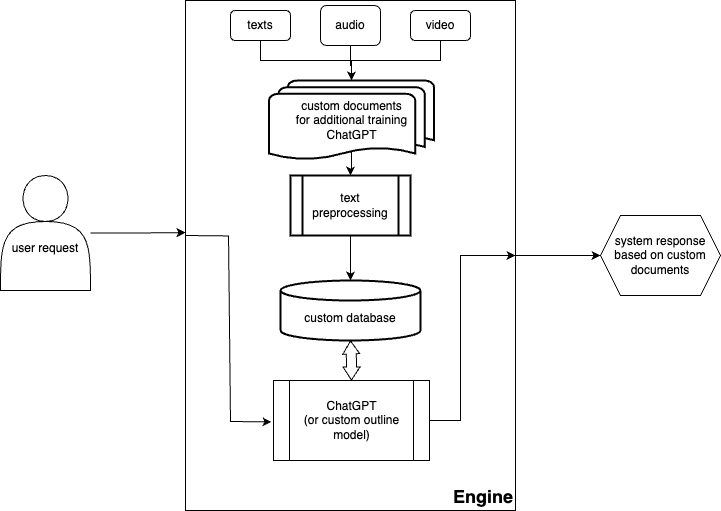

The diagram above was exported from draw.io. Its source (the exported page's mxGraphModel, read from the mxfile embedded in the PNG):
<mxGraphModel dx="1026" dy="590" grid="1" gridSize="10" guides="1" tooltips="1" connect="1" arrows="1" fold="1" page="1" pageScale="1" pageWidth="827" pageHeight="1169" math="0" shadow="0">
  <root>
    <mxCell id="WIyWlLk6GJQsqaUBKTNV-0" />
    <mxCell id="WIyWlLk6GJQsqaUBKTNV-1" parent="WIyWlLk6GJQsqaUBKTNV-0" />
    <mxCell id="NAsLfIPnMicDuJk7GfGB-14" value="&lt;div&gt;&lt;br&gt;&lt;/div&gt;&lt;div&gt;&lt;br&gt;&lt;/div&gt;user request" style="shape=actor;whiteSpace=wrap;html=1;" parent="WIyWlLk6GJQsqaUBKTNV-1" vertex="1">
      <mxGeometry x="70" y="225" width="90" height="115" as="geometry" />
    </mxCell>
    <mxCell id="NAsLfIPnMicDuJk7GfGB-15" style="edgeStyle=orthogonalEdgeStyle;rounded=0;orthogonalLoop=1;jettySize=auto;html=1;entryX=0;entryY=0.455;entryDx=0;entryDy=0;entryPerimeter=0;" parent="WIyWlLk6GJQsqaUBKTNV-1" source="NAsLfIPnMicDuJk7GfGB-14" target="NAsLfIPnMicDuJk7GfGB-13" edge="1">
      <mxGeometry relative="1" as="geometry" />
    </mxCell>
    <mxCell id="NAsLfIPnMicDuJk7GfGB-22" value="" style="edgeStyle=orthogonalEdgeStyle;rounded=0;orthogonalLoop=1;jettySize=auto;html=1;" parent="WIyWlLk6GJQsqaUBKTNV-1" source="NAsLfIPnMicDuJk7GfGB-13" target="NAsLfIPnMicDuJk7GfGB-21" edge="1">
      <mxGeometry relative="1" as="geometry" />
    </mxCell>
    <mxCell id="NAsLfIPnMicDuJk7GfGB-13" value="&lt;font style=&quot;font-size: 18px;&quot;&gt;&lt;b&gt;Engine&lt;/b&gt;&lt;/font&gt;" style="rounded=0;whiteSpace=wrap;html=1;verticalAlign=bottom;align=right;" parent="WIyWlLk6GJQsqaUBKTNV-1" vertex="1">
      <mxGeometry x="255" y="50" width="330" height="510" as="geometry" />
    </mxCell>
    <mxCell id="NAsLfIPnMicDuJk7GfGB-12" value="" style="edgeStyle=orthogonalEdgeStyle;rounded=0;orthogonalLoop=1;jettySize=auto;html=1;shape=flexArrow;startArrow=block;startWidth=6;startSize=4;endWidth=6;endSize=4;" parent="WIyWlLk6GJQsqaUBKTNV-1" source="NAsLfIPnMicDuJk7GfGB-1" edge="1">
      <mxGeometry relative="1" as="geometry">
        <mxPoint x="420" y="390" as="targetPoint" />
      </mxGeometry>
    </mxCell>
    <mxCell id="NAsLfIPnMicDuJk7GfGB-1" value="&lt;div&gt;ChatGPT&lt;/div&gt;&lt;div&gt;(or custom outline model)&lt;/div&gt;" style="shape=process;whiteSpace=wrap;html=1;backgroundOutline=1;" parent="WIyWlLk6GJQsqaUBKTNV-1" vertex="1">
      <mxGeometry x="343" y="430" width="156" height="80" as="geometry" />
    </mxCell>
    <mxCell id="NAsLfIPnMicDuJk7GfGB-6" value="" style="edgeStyle=orthogonalEdgeStyle;rounded=0;orthogonalLoop=1;jettySize=auto;html=1;exitX=0.5;exitY=0.88;exitDx=0;exitDy=0;exitPerimeter=0;" parent="WIyWlLk6GJQsqaUBKTNV-1" source="NAsLfIPnMicDuJk7GfGB-2" target="NAsLfIPnMicDuJk7GfGB-5" edge="1">
      <mxGeometry relative="1" as="geometry">
        <Array as="points">
          <mxPoint x="421" y="220" />
          <mxPoint x="420" y="220" />
        </Array>
      </mxGeometry>
    </mxCell>
    <mxCell id="NAsLfIPnMicDuJk7GfGB-2" value="&lt;div&gt;custom documents&lt;/div&gt;&lt;div&gt;for additional training&lt;/div&gt;&lt;div&gt;ChatGPT&lt;/div&gt;" style="strokeWidth=2;html=1;shape=mxgraph.flowchart.multi-document;whiteSpace=wrap;" parent="WIyWlLk6GJQsqaUBKTNV-1" vertex="1">
      <mxGeometry x="338.5" y="130" width="165" height="80" as="geometry" />
    </mxCell>
    <mxCell id="NAsLfIPnMicDuJk7GfGB-8" value="" style="edgeStyle=orthogonalEdgeStyle;rounded=0;orthogonalLoop=1;jettySize=auto;html=1;" parent="WIyWlLk6GJQsqaUBKTNV-1" source="NAsLfIPnMicDuJk7GfGB-5" edge="1">
      <mxGeometry relative="1" as="geometry">
        <mxPoint x="420" y="330" as="targetPoint" />
      </mxGeometry>
    </mxCell>
    <mxCell id="NAsLfIPnMicDuJk7GfGB-5" value="text preprocessing" style="shape=process;whiteSpace=wrap;html=1;backgroundOutline=1;strokeWidth=2;" parent="WIyWlLk6GJQsqaUBKTNV-1" vertex="1">
      <mxGeometry x="360" y="225" width="120" height="60" as="geometry" />
    </mxCell>
    <mxCell id="NAsLfIPnMicDuJk7GfGB-17" value="" style="endArrow=classic;html=1;rounded=0;exitX=0.006;exitY=0.458;exitDx=0;exitDy=0;exitPerimeter=0;entryX=0;entryY=0.5;entryDx=0;entryDy=0;" parent="WIyWlLk6GJQsqaUBKTNV-1" edge="1">
      <mxGeometry width="50" height="50" relative="1" as="geometry">
        <mxPoint x="255.00000000000003" y="285" as="sourcePoint" />
        <mxPoint x="341.02" y="471.42" as="targetPoint" />
        <Array as="points">
          <mxPoint x="298.02" y="285.41999999999996" />
          <mxPoint x="300" y="471" />
        </Array>
      </mxGeometry>
    </mxCell>
    <mxCell id="NAsLfIPnMicDuJk7GfGB-18" value="&lt;div&gt;&lt;br&gt;&lt;/div&gt;custom database" style="strokeWidth=2;html=1;shape=mxgraph.flowchart.database;whiteSpace=wrap;" parent="WIyWlLk6GJQsqaUBKTNV-1" vertex="1">
      <mxGeometry x="350" y="330" width="140" height="60" as="geometry" />
    </mxCell>
    <mxCell id="NAsLfIPnMicDuJk7GfGB-20" value="" style="endArrow=classic;html=1;rounded=0;entryX=1;entryY=0.5;entryDx=0;entryDy=0;" parent="WIyWlLk6GJQsqaUBKTNV-1" target="NAsLfIPnMicDuJk7GfGB-13" edge="1">
      <mxGeometry width="50" height="50" relative="1" as="geometry">
        <mxPoint x="499" y="470" as="sourcePoint" />
        <mxPoint x="549" y="420" as="targetPoint" />
        <Array as="points">
          <mxPoint x="530" y="470" />
          <mxPoint x="530" y="305" />
        </Array>
      </mxGeometry>
    </mxCell>
    <mxCell id="NAsLfIPnMicDuJk7GfGB-21" value="system response based on custom documents" style="shape=hexagon;perimeter=hexagonPerimeter2;whiteSpace=wrap;html=1;fixedSize=1;rounded=0;" parent="WIyWlLk6GJQsqaUBKTNV-1" vertex="1">
      <mxGeometry x="670" y="265" width="120" height="80" as="geometry" />
    </mxCell>
    <mxCell id="NAsLfIPnMicDuJk7GfGB-31" style="edgeStyle=orthogonalEdgeStyle;rounded=0;orthogonalLoop=1;jettySize=auto;html=1;exitX=0.5;exitY=1;exitDx=0;exitDy=0;" parent="WIyWlLk6GJQsqaUBKTNV-1" source="NAsLfIPnMicDuJk7GfGB-28" target="NAsLfIPnMicDuJk7GfGB-2" edge="1">
      <mxGeometry relative="1" as="geometry" />
    </mxCell>
    <mxCell id="NAsLfIPnMicDuJk7GfGB-28" value="texts" style="rounded=1;whiteSpace=wrap;html=1;" parent="WIyWlLk6GJQsqaUBKTNV-1" vertex="1">
      <mxGeometry x="300" y="60" width="60" height="30" as="geometry" />
    </mxCell>
    <mxCell id="NAsLfIPnMicDuJk7GfGB-33" value="" style="edgeStyle=orthogonalEdgeStyle;rounded=0;orthogonalLoop=1;jettySize=auto;html=1;" parent="WIyWlLk6GJQsqaUBKTNV-1" source="NAsLfIPnMicDuJk7GfGB-29" target="NAsLfIPnMicDuJk7GfGB-2" edge="1">
      <mxGeometry relative="1" as="geometry" />
    </mxCell>
    <mxCell id="NAsLfIPnMicDuJk7GfGB-29" value="audio" style="rounded=1;whiteSpace=wrap;html=1;" parent="WIyWlLk6GJQsqaUBKTNV-1" vertex="1">
      <mxGeometry x="390" y="55" width="60" height="40" as="geometry" />
    </mxCell>
    <mxCell id="NAsLfIPnMicDuJk7GfGB-30" value="video" style="rounded=1;whiteSpace=wrap;html=1;" parent="WIyWlLk6GJQsqaUBKTNV-1" vertex="1">
      <mxGeometry x="480" y="60" width="60" height="30" as="geometry" />
    </mxCell>
    <mxCell id="NAsLfIPnMicDuJk7GfGB-32" style="edgeStyle=orthogonalEdgeStyle;rounded=0;orthogonalLoop=1;jettySize=auto;html=1;entryX=0.5;entryY=0;entryDx=0;entryDy=0;entryPerimeter=0;" parent="WIyWlLk6GJQsqaUBKTNV-1" source="NAsLfIPnMicDuJk7GfGB-30" target="NAsLfIPnMicDuJk7GfGB-2" edge="1">
      <mxGeometry relative="1" as="geometry" />
    </mxCell>
  </root>
</mxGraphModel>